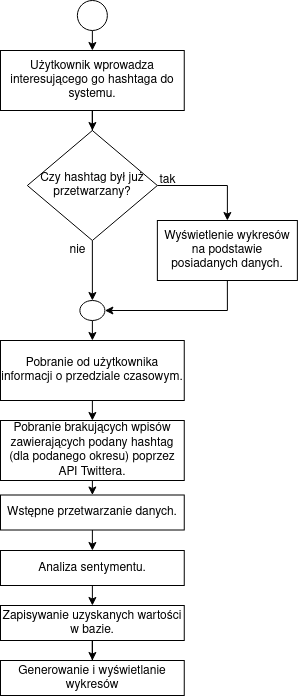

The diagram above was exported from draw.io. Its source (the exported page's mxGraphModel, read from the mxfile embedded in the PNG):
<mxGraphModel dx="1590" dy="775" grid="1" gridSize="10" guides="1" tooltips="1" connect="1" arrows="1" fold="1" page="1" pageScale="1" pageWidth="827" pageHeight="1169" math="0" shadow="0">
  <root>
    <mxCell id="0" />
    <mxCell id="1" parent="0" />
    <mxCell id="QRqr_mhEpvzHe9GYbpCo-13" style="edgeStyle=orthogonalEdgeStyle;rounded=0;orthogonalLoop=1;jettySize=auto;html=1;exitX=1;exitY=0.5;exitDx=0;exitDy=0;entryX=0.5;entryY=0;entryDx=0;entryDy=0;" edge="1" parent="1" source="QRqr_mhEpvzHe9GYbpCo-2" target="QRqr_mhEpvzHe9GYbpCo-9">
      <mxGeometry relative="1" as="geometry" />
    </mxCell>
    <mxCell id="QRqr_mhEpvzHe9GYbpCo-21" style="edgeStyle=orthogonalEdgeStyle;rounded=0;orthogonalLoop=1;jettySize=auto;html=1;exitX=0.5;exitY=1;exitDx=0;exitDy=0;entryX=0.5;entryY=0;entryDx=0;entryDy=0;" edge="1" parent="1" source="QRqr_mhEpvzHe9GYbpCo-2" target="QRqr_mhEpvzHe9GYbpCo-14">
      <mxGeometry relative="1" as="geometry" />
    </mxCell>
    <mxCell id="QRqr_mhEpvzHe9GYbpCo-2" value="Czy hashtag był już przetwarzany?" style="rhombus;whiteSpace=wrap;html=1;" vertex="1" parent="1">
      <mxGeometry x="286.87" y="140" width="130" height="110" as="geometry" />
    </mxCell>
    <mxCell id="QRqr_mhEpvzHe9GYbpCo-39" style="edgeStyle=orthogonalEdgeStyle;rounded=0;orthogonalLoop=1;jettySize=auto;html=1;exitX=0.5;exitY=1;exitDx=0;exitDy=0;entryX=0.5;entryY=0;entryDx=0;entryDy=0;" edge="1" parent="1" source="QRqr_mhEpvzHe9GYbpCo-4" target="QRqr_mhEpvzHe9GYbpCo-35">
      <mxGeometry relative="1" as="geometry" />
    </mxCell>
    <mxCell id="QRqr_mhEpvzHe9GYbpCo-4" value="" style="ellipse;whiteSpace=wrap;html=1;aspect=fixed;" vertex="1" parent="1">
      <mxGeometry x="336.87" y="10" width="30" height="30" as="geometry" />
    </mxCell>
    <mxCell id="QRqr_mhEpvzHe9GYbpCo-27" style="edgeStyle=orthogonalEdgeStyle;rounded=0;orthogonalLoop=1;jettySize=auto;html=1;exitX=0.5;exitY=1;exitDx=0;exitDy=0;entryX=0.5;entryY=0;entryDx=0;entryDy=0;" edge="1" parent="1" source="QRqr_mhEpvzHe9GYbpCo-6" target="QRqr_mhEpvzHe9GYbpCo-23">
      <mxGeometry relative="1" as="geometry" />
    </mxCell>
    <mxCell id="QRqr_mhEpvzHe9GYbpCo-6" value="Pobranie brakujących wpisów zawierających podany hashtag (dla podanego okresu) poprzez API Twittera." style="rounded=0;whiteSpace=wrap;html=1;" vertex="1" parent="1">
      <mxGeometry x="260" y="430" width="183.75" height="60" as="geometry" />
    </mxCell>
    <mxCell id="QRqr_mhEpvzHe9GYbpCo-15" style="edgeStyle=orthogonalEdgeStyle;rounded=0;orthogonalLoop=1;jettySize=auto;html=1;exitX=0.5;exitY=1;exitDx=0;exitDy=0;entryX=1;entryY=0.5;entryDx=0;entryDy=0;" edge="1" parent="1" source="QRqr_mhEpvzHe9GYbpCo-9" target="QRqr_mhEpvzHe9GYbpCo-14">
      <mxGeometry relative="1" as="geometry" />
    </mxCell>
    <mxCell id="QRqr_mhEpvzHe9GYbpCo-9" value="Wyświetlenie wykresów na podstawie posiadanych danych." style="rounded=0;whiteSpace=wrap;html=1;" vertex="1" parent="1">
      <mxGeometry x="416.87" y="230" width="140" height="60" as="geometry" />
    </mxCell>
    <mxCell id="QRqr_mhEpvzHe9GYbpCo-11" value="nie" style="text;html=1;align=center;verticalAlign=middle;resizable=0;points=[];autosize=1;" vertex="1" parent="1">
      <mxGeometry x="321.87" y="250" width="30" height="20" as="geometry" />
    </mxCell>
    <mxCell id="QRqr_mhEpvzHe9GYbpCo-12" value="&lt;div&gt;tak&lt;/div&gt;" style="text;html=1;align=center;verticalAlign=middle;resizable=0;points=[];autosize=1;" vertex="1" parent="1">
      <mxGeometry x="411.87" y="180" width="30" height="20" as="geometry" />
    </mxCell>
    <mxCell id="QRqr_mhEpvzHe9GYbpCo-44" style="edgeStyle=orthogonalEdgeStyle;rounded=0;orthogonalLoop=1;jettySize=auto;html=1;exitX=0.5;exitY=1;exitDx=0;exitDy=0;entryX=0.5;entryY=0;entryDx=0;entryDy=0;" edge="1" parent="1" source="QRqr_mhEpvzHe9GYbpCo-14" target="QRqr_mhEpvzHe9GYbpCo-24">
      <mxGeometry relative="1" as="geometry" />
    </mxCell>
    <mxCell id="QRqr_mhEpvzHe9GYbpCo-14" value="" style="ellipse;whiteSpace=wrap;html=1;" vertex="1" parent="1">
      <mxGeometry x="339.38" y="310" width="25" height="20" as="geometry" />
    </mxCell>
    <mxCell id="QRqr_mhEpvzHe9GYbpCo-30" style="edgeStyle=orthogonalEdgeStyle;rounded=0;orthogonalLoop=1;jettySize=auto;html=1;exitX=0.5;exitY=1;exitDx=0;exitDy=0;entryX=0.5;entryY=0;entryDx=0;entryDy=0;" edge="1" parent="1" source="QRqr_mhEpvzHe9GYbpCo-23" target="QRqr_mhEpvzHe9GYbpCo-29">
      <mxGeometry relative="1" as="geometry" />
    </mxCell>
    <mxCell id="QRqr_mhEpvzHe9GYbpCo-23" value="Wstępne przetwarzanie danych." style="rounded=0;whiteSpace=wrap;html=1;" vertex="1" parent="1">
      <mxGeometry x="260" y="504.5" width="183.75" height="35" as="geometry" />
    </mxCell>
    <mxCell id="QRqr_mhEpvzHe9GYbpCo-26" style="edgeStyle=orthogonalEdgeStyle;rounded=0;orthogonalLoop=1;jettySize=auto;html=1;exitX=0.5;exitY=1;exitDx=0;exitDy=0;entryX=0.5;entryY=0;entryDx=0;entryDy=0;" edge="1" parent="1" source="QRqr_mhEpvzHe9GYbpCo-24" target="QRqr_mhEpvzHe9GYbpCo-6">
      <mxGeometry relative="1" as="geometry" />
    </mxCell>
    <mxCell id="QRqr_mhEpvzHe9GYbpCo-24" value="Pobranie od użytkownika informacji o przedziale czasowym." style="rounded=0;whiteSpace=wrap;html=1;" vertex="1" parent="1">
      <mxGeometry x="260" y="350" width="183.75" height="60" as="geometry" />
    </mxCell>
    <mxCell id="QRqr_mhEpvzHe9GYbpCo-33" style="edgeStyle=orthogonalEdgeStyle;rounded=0;orthogonalLoop=1;jettySize=auto;html=1;exitX=0.5;exitY=1;exitDx=0;exitDy=0;entryX=0.5;entryY=0;entryDx=0;entryDy=0;" edge="1" parent="1" source="QRqr_mhEpvzHe9GYbpCo-29" target="QRqr_mhEpvzHe9GYbpCo-32">
      <mxGeometry relative="1" as="geometry" />
    </mxCell>
    <mxCell id="QRqr_mhEpvzHe9GYbpCo-29" value="Analiza sentymentu." style="rounded=0;whiteSpace=wrap;html=1;" vertex="1" parent="1">
      <mxGeometry x="260" y="560" width="183.75" height="35" as="geometry" />
    </mxCell>
    <mxCell id="QRqr_mhEpvzHe9GYbpCo-31" value="Generowanie i wyświetlanie wykresów" style="rounded=0;whiteSpace=wrap;html=1;" vertex="1" parent="1">
      <mxGeometry x="260" y="670" width="183.75" height="35" as="geometry" />
    </mxCell>
    <mxCell id="QRqr_mhEpvzHe9GYbpCo-34" style="edgeStyle=orthogonalEdgeStyle;rounded=0;orthogonalLoop=1;jettySize=auto;html=1;exitX=0.5;exitY=1;exitDx=0;exitDy=0;" edge="1" parent="1" source="QRqr_mhEpvzHe9GYbpCo-32" target="QRqr_mhEpvzHe9GYbpCo-31">
      <mxGeometry relative="1" as="geometry" />
    </mxCell>
    <mxCell id="QRqr_mhEpvzHe9GYbpCo-32" value="Zapisywanie uzyskanych wartości w bazie." style="rounded=0;whiteSpace=wrap;html=1;" vertex="1" parent="1">
      <mxGeometry x="260" y="615" width="183.75" height="35" as="geometry" />
    </mxCell>
    <mxCell id="QRqr_mhEpvzHe9GYbpCo-38" style="edgeStyle=orthogonalEdgeStyle;rounded=0;orthogonalLoop=1;jettySize=auto;html=1;exitX=0.5;exitY=1;exitDx=0;exitDy=0;" edge="1" parent="1" source="QRqr_mhEpvzHe9GYbpCo-35" target="QRqr_mhEpvzHe9GYbpCo-2">
      <mxGeometry relative="1" as="geometry" />
    </mxCell>
    <mxCell id="QRqr_mhEpvzHe9GYbpCo-35" value="Użytkownik wprowadza interesującego go hashtaga do systemu." style="rounded=0;whiteSpace=wrap;html=1;" vertex="1" parent="1">
      <mxGeometry x="260" y="60" width="183.75" height="60" as="geometry" />
    </mxCell>
  </root>
</mxGraphModel>